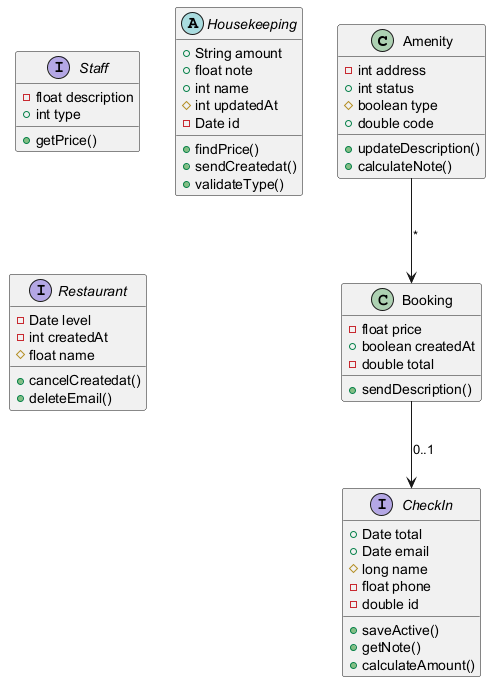

The diagram above was rendered by PlantUML. Its source (embedded in the PNG):
@startuml

class Amenity {
  -int address
  +int status
  #boolean type
  +double code
  +updateDescription()
  +calculateNote()
}
interface Staff {
  -float description
  +int type
  +getPrice()
}
class Booking {
  -float price
  +boolean createdAt
  -double total
  +sendDescription()
}
abstract class Housekeeping {
  +String amount
  +float note
  +int name
  #int updatedAt
  -Date id
  +findPrice()
  +sendCreatedat()
  +validateType()
}
interface CheckIn {
  +Date total
  +Date email
  #long name
  -float phone
  -double id
  +saveActive()
  +getNote()
  +calculateAmount()
}
interface Restaurant {
  -Date level
  -int createdAt
  #float name
  +cancelCreatedat()
  +deleteEmail()
}
Booking --> CheckIn : "0..1"
Amenity --> Booking : "*"
@enduml